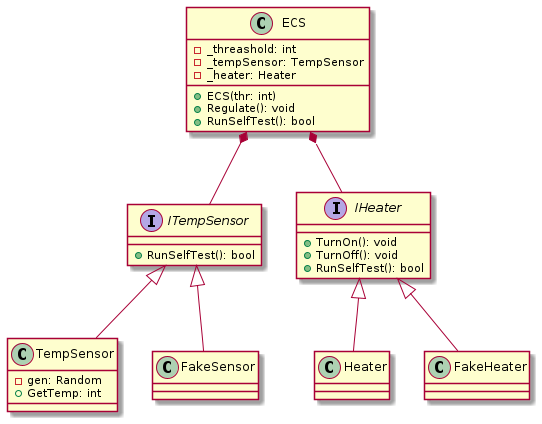

The diagram above was rendered by PlantUML. Its source (embedded in the PNG):
@startuml

class ECS {
      -_threashold: int
      -_tempSensor: TempSensor
      -_heater: Heater
      +ECS(thr: int)
      +Regulate(): void
      +RunSelfTest(): bool
}

interface ITempSensor {
      +RunSelfTest(): bool
}

class TempSensor {
      -gen: Random
      +GetTemp: int
}

class FakeSensor {
}

interface IHeater {
      +TurnOn(): void
      +TurnOff(): void
      +RunSelfTest(): bool
}

class Heater {
}

class FakeHeater {
}

ECS *-- ITempSensor
ECS *-- IHeater
ITempSensor <|-- TempSensor
ITempSensor <|-- FakeSensor
IHeater <|-- Heater
IHeater <|-- FakeHeater

@enduml